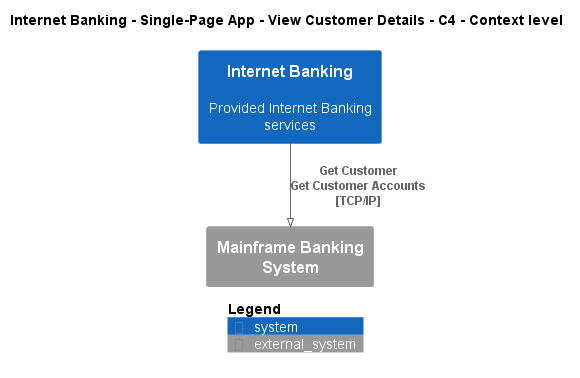

The diagram above was rendered by PlantUML. Its source (embedded in the PNG):
@startuml
!pragma layout smetana
!include ..\..\..\..\..\..\.c4s\C4_Context.puml

AddElementTag("state:new", $bgColor=green, $fontColor=#ffffff, $borderColor=green, $shadowing="False")
AddElementTag("state:changed", $bgColor=orange, $fontColor=#ffffff, $borderColor=orange, $shadowing="False")
AddElementTag("state:removed", $bgColor=red, $fontColor=#ffffff, $borderColor=red, $shadowing="False")

AddRelTag("state:new", $textColor=green, $lineColor=green)
AddRelTag("state:changed", $textColor=orange, $lineColor=orange)
AddRelTag("state:removed", $textColor=red, $lineColor=red)

SHOW_PERSON_PORTRAIT()
LAYOUT_TOP_DOWN()

skinparam linetype polyline

title Internet Banking - Single-Page App - View Customer Details - C4 - Context level

System(BigBankPlc.SoftwareSystems.InternetBanking, "Internet Banking", "Provided Internet Banking services")
System_Ext(BigBankPlc.SoftwareSystems.MainframeBankingSystem, "Mainframe Banking System", "")

Rel(BigBankPlc.SoftwareSystems.InternetBanking, BigBankPlc.SoftwareSystems.MainframeBankingSystem, "Get Customer\nGet Customer Accounts\n[TCP/IP]", $tags='protocol:tcp/ip')


SHOW_LEGEND()
@enduml